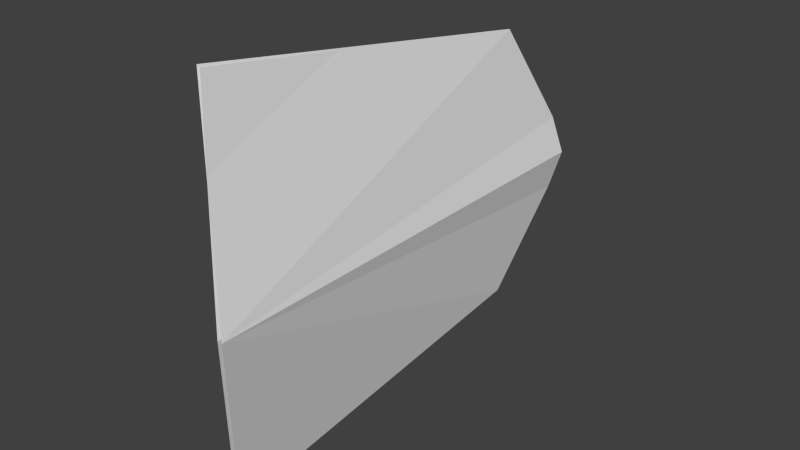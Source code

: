 # Source: shield_kite_2.blend  (saved by Blender 2.69.0; exported with 4.5.12 LTS)
import bpy
from mathutils import Matrix  # noqa: F401  (used for matrix-valued properties, if any)

bpy.ops.wm.read_factory_settings(use_empty=True)
scene = bpy.context.scene
scene.name = 'Scene'

# ---- collections
col_collection_1 = bpy.data.collections.new('Collection 1'); scene.collection.children.link(col_collection_1)

# ---- world
world_world = bpy.data.worlds.new('World'); scene.world = world_world
world_world.color = (0.05088, 0.05088, 0.05088)
world_world.use_sun_shadow = False
world_world.sun_shadow_jitter_overblur = 0.0
world_world.cycles.sampling_method = 'MANUAL'
world_world.cycles.sample_map_resolution = 256

# ---- meshes
me_mesh_it205_dmspritedef = bpy.data.meshes.new('MESH_IT205_DMSPRITEDEF')
me_mesh_it205_dmspritedef.from_pydata([(0.1132, -0.01529, 1.032), (0.1132, -0.01529, -1.638), (0.0638, 0.2033, -1.593), (-0.02458, 0.7888, -1.237), (-0.09672, 1.108, 0.8268), (-0.09672, -1.138, 0.8268), (-0.02458, -0.8194, -1.237), (0.0638, -0.2339, -1.593), (0.1132, -0.01529, 1.032), (0.1132, -0.01529, -1.638), (0.0638, 0.2033, -1.593), (-0.02458, 0.7888, -1.237), (-0.02458, -0.8194, -1.237), (0.0638, -0.2339, -1.593), (0.1132, -0.01529, 1.032), (0.1132, -0.01529, 1.032), (0.1132, -0.01529, 1.032), (0.1132, -0.01529, 1.032), (0.14, -0.01529, 1.032), (-0.1156, 1.117, 0.8268), (0.000448, 0.7979, -1.237), (0.08883, 0.2077, -1.593), (0.14, -0.01529, -1.638), (0.08883, -0.2383, -1.593), (0.000448, -0.8285, -1.237), (-0.07157, -1.147, 0.8268), (0.14, -0.01529, 1.032), (0.000448, 0.7979, -1.237), (0.08883, 0.2077, -1.593), (0.14, -0.01529, -1.638), (0.08883, -0.2383, -1.593), (0.000448, -0.8285, -1.237), (0.14, -0.01529, 1.032), (0.14, -0.01529, 1.032), (0.14, -0.01529, 1.032), (0.14, -0.01529, 1.032)], [], [(0, 1, 2), (8, 10, 3), (14, 11, 4), (15, 5, 6), (16, 12, 7), (17, 13, 9), (18, 19, 20), (26, 27, 21), (32, 28, 22), (33, 29, 23), (34, 30, 24), (35, 31, 25)])
_uv = me_mesh_it205_dmspritedef.uv_layers.new(name='UVMap')
_uv.uv.foreach_set('vector', [0.5, 0.9961, 0.5, 0.02734, 0.5781, 0.04297, 0.5, 0.9961, 0.5781, 0.04297, 0.7891, 0.1719, 0.5, 0.9961, 0.7891, 0.1719, 0.9023, 0.9219, 0.5, 0.9961, 0.09766, 0.9219, 0.2109, 0.1719, 0.5, 0.9961, 0.2109, 0.1719, 0.4219, 0.04297, 0.5, 0.9961, 0.4219, 0.04297, 0.5, 0.02734, 0.4961, 0.9766, 0.8945, 0.9023, 0.7891, 0.1719, 0.4961, 0.9766, 0.7891, 0.1719, 0.5781, 0.04297, 0.4961, 0.9766, 0.5781, 0.04297, 0.5, 0.02734, 0.4961, 0.9766, 0.5, 0.02734, 0.4219, 0.04297, 0.4961, 0.9766, 0.4219, 0.04297, 0.2109, 0.1719, 0.4961, 0.9766, 0.2109, 0.1719, 0.09766, 0.9023])
me_mesh_it205_dmspritedef.use_remesh_preserve_volume = False
me_mesh_it205_dmspritedef.use_remesh_preserve_attributes = False
me_mesh_it205_dmspritedef.use_mirror_vertex_groups = False
me_mesh_it205_dmspritedef.update()

# ---- objects
ob_mesh_it205_dmspritedef = bpy.data.objects.new('MESH_IT205_DMSPRITEDEF', me_mesh_it205_dmspritedef)

# ---- transforms, parenting, visibility, modifiers, constraints
ob_mesh_it205_dmspritedef.location = (0.0, 0.0, 0.0)
ob_mesh_it205_dmspritedef.rotation_euler = (1.571, -0.0, 0.0)
ob_mesh_it205_dmspritedef.lineart.crease_threshold = 0.0

# ---- collection membership
col_collection_1.objects.link(ob_mesh_it205_dmspritedef)

# ---- scene / render settings (as saved in the file)
scene.frame_start = 1; scene.frame_end = 250; scene.frame_set(29)
scene.render.engine = 'BLENDER_EEVEE_NEXT'
scene.render.image_settings.color_mode = 'RGB'
scene.render.image_settings.compression = 90
scene.render.resolution_percentage = 50
scene.render.dither_intensity = 0.0
scene.cycles.use_denoising = False
scene.cycles.samples = 10
scene.cycles.sampling_pattern = 'TABULATED_SOBOL'
scene.cycles.light_sampling_threshold = 0.0
scene.cycles.use_adaptive_sampling = False
scene.cycles.use_light_tree = False
scene.cycles.blur_glossy = 0.0
scene.cycles.volume_bounces = 1
scene.cycles.pixel_filter_type = 'GAUSSIAN'
scene.cycles.sample_clamp_indirect = 0.0
scene.view_settings.view_transform = 'Standard'
bpy.context.view_layer.update()

# ---- added for rendering (the .blend has no active camera and no usable light): camera, sun
cam_auto = bpy.data.cameras.new('AutoCamera')
cam_auto.lens = 50.0
cam_auto.sensor_width = 36.0
cam_auto.clip_end = 1000.0
ob_auto_camera = bpy.data.objects.new('AutoCamera', cam_auto)
scene.collection.objects.link(ob_auto_camera)
ob_auto_camera.location = (3.26015, -3.59472, 2.5831)
ob_auto_camera.rotation_euler = (1.09748, -7.21219e-08, 0.694738)
scene.camera = ob_auto_camera
light_auto_sun = bpy.data.lights.new('AutoSun', 'SUN')
light_auto_sun.energy = 3.0
light_auto_sun.angle = 0.0523599
ob_auto_sun = bpy.data.objects.new('AutoSun', light_auto_sun)
scene.collection.objects.link(ob_auto_sun)
ob_auto_sun.rotation_euler = (0.872665, 0.174533, 0.523599)
bpy.context.view_layer.update()
